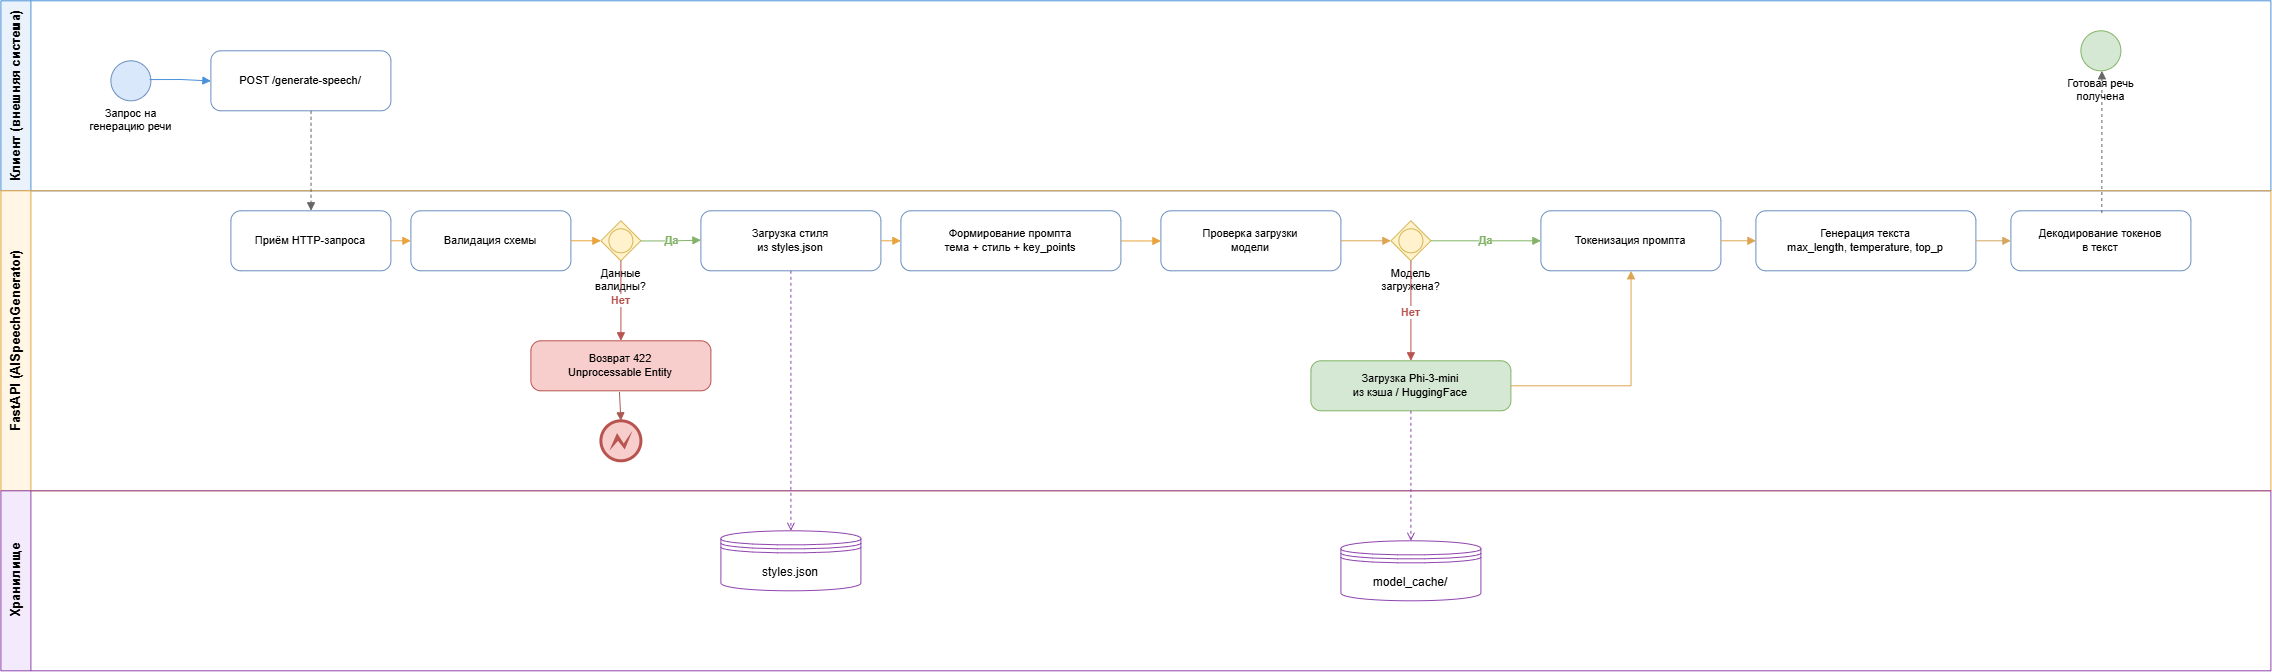

The diagram above was exported from draw.io. Its source (the exported page's mxGraphModel, read from the mxfile embedded in the PNG):
<mxGraphModel dx="3431" dy="2203" grid="1" gridSize="10" guides="1" tooltips="1" connect="1" arrows="1" fold="1" page="1" pageScale="1" pageWidth="1600" pageHeight="1200" math="0" shadow="0">
  <root>
    <mxCell id="0" />
    <mxCell id="1" parent="0" />
    <mxCell id="pool_client" parent="1" style="swimlane;html=1;startSize=30;horizontal=0;fillColor=#EAF3FB;strokeColor=#4A90D9;fontStyle=1;fontSize=13;" value="Клиент (внешняя система)" vertex="1">
      <mxGeometry height="190" width="2270" x="40" y="10" as="geometry" />
    </mxCell>
    <mxCell id="pool_api" parent="1" style="swimlane;html=1;startSize=30;horizontal=0;fillColor=#FFF6E5;strokeColor=#E8A33D;fontStyle=1;fontSize=13;" value="FastAPI (AISpeechGenerator)" vertex="1">
      <mxGeometry height="300" width="2270" x="40" y="200" as="geometry" />
    </mxCell>
    <mxCell id="start_event" parent="pool_api" style="shape=mxgraph.bpmn.event;html=1;outline=standard;symbol=general;fillColor=#dae8fc;strokeColor=#6c8ebf;verticalLabelPosition=bottom;verticalAlign=top;fontSize=11;" value="Запрос на&#10;генерацию речи" vertex="1">
      <mxGeometry height="40" width="40" x="110" y="-130" as="geometry" />
    </mxCell>
    <mxCell id="task_send" parent="pool_api" style="shape=mxgraph.bpmn.task;html=1;whiteSpace=wrap;rectStyle=rounded;size=10;fillColor=#ffffff;strokeColor=#6c8ebf;fontSize=11;" value="POST /generate-speech/" vertex="1">
      <mxGeometry height="60" width="180" x="210" y="-140" as="geometry" />
    </mxCell>
    <mxCell id="f2" edge="1" parent="pool_api" source="start_event" style="edgeStyle=orthogonalEdgeStyle;html=1;rounded=0;endArrow=block;endFill=1;strokeColor=#4A90D9;exitX=0.969;exitY=0.469;exitDx=0;exitDy=0;exitPerimeter=0;" target="task_send">
      <mxGeometry relative="1" as="geometry">
        <mxPoint x="180" y="-110" as="sourcePoint" />
      </mxGeometry>
    </mxCell>
    <mxCell id="end_event" parent="pool_api" style="shape=mxgraph.bpmn.event;html=1;outline=standard;symbol=general;fillColor=#d5e8d4;strokeColor=#82b366;verticalLabelPosition=bottom;verticalAlign=top;fontSize=11;" value="Готовая речь&#10;получена" vertex="1">
      <mxGeometry height="40" width="40" x="2080" y="-160" as="geometry" />
    </mxCell>
    <mxCell id="task_receive" parent="pool_api" style="shape=mxgraph.bpmn.task;html=1;whiteSpace=wrap;rectStyle=rounded;size=10;fillColor=#ffffff;strokeColor=#6c8ebf;fontSize=11;" value="Приём HTTP-запроса" vertex="1">
      <mxGeometry height="60" width="160" x="230" y="20" as="geometry" />
    </mxCell>
    <mxCell id="f4" edge="1" parent="pool_api" source="task_receive" style="edgeStyle=orthogonalEdgeStyle;html=1;rounded=0;endArrow=block;endFill=1;strokeColor=#E8A33D;" target="task_validate">
      <mxGeometry relative="1" as="geometry" />
    </mxCell>
    <mxCell id="task_validate" parent="pool_api" style="shape=mxgraph.bpmn.task;html=1;whiteSpace=wrap;rectStyle=rounded;size=10;fillColor=#ffffff;strokeColor=#6c8ebf;fontSize=11;" value="Валидация схемы" vertex="1">
      <mxGeometry height="60" width="160" x="410" y="20" as="geometry" />
    </mxCell>
    <mxCell id="f5" edge="1" parent="pool_api" source="task_validate" style="edgeStyle=orthogonalEdgeStyle;html=1;rounded=0;endArrow=block;endFill=1;strokeColor=#E8A33D;" target="gw_valid">
      <mxGeometry relative="1" as="geometry" />
    </mxCell>
    <mxCell id="gw_valid" parent="pool_api" style="shape=mxgraph.bpmn.gateway2;html=1;outline=standard;symbol=cross;fillColor=#fff2cc;strokeColor=#d6b656;verticalLabelPosition=bottom;verticalAlign=top;fontSize=11;" value="Данные&#10;валидны?" vertex="1">
      <mxGeometry height="40" width="40" x="600" y="30" as="geometry" />
    </mxCell>
    <mxCell id="f6_yes" edge="1" parent="pool_api" source="gw_valid" style="edgeStyle=orthogonalEdgeStyle;html=1;rounded=0;endArrow=block;endFill=1;strokeColor=#82b366;fontColor=#82b366;fontStyle=1;entryX=0;entryY=0.489;entryDx=0;entryDy=0;entryPerimeter=0;" target="task_get_style" value="Да">
      <mxGeometry relative="1" as="geometry">
        <mxPoint x="670" y="50" as="targetPoint" />
      </mxGeometry>
    </mxCell>
    <mxCell id="f6_no" edge="1" parent="pool_api" source="gw_valid" style="edgeStyle=orthogonalEdgeStyle;html=1;rounded=0;endArrow=block;endFill=1;strokeColor=#b85450;fontColor=#b85450;fontStyle=1;" target="task_422" value="Нет">
      <mxGeometry relative="1" as="geometry" />
    </mxCell>
    <mxCell id="task_422" parent="pool_api" style="shape=mxgraph.bpmn.task;html=1;whiteSpace=wrap;rectStyle=rounded;size=10;fillColor=#f8cecc;strokeColor=#b85450;fontSize=11;" value="Возврат 422&#10;Unprocessable Entity" vertex="1">
      <mxGeometry height="50" width="180" x="530" y="150" as="geometry" />
    </mxCell>
    <mxCell id="task_get_style" parent="pool_api" style="shape=mxgraph.bpmn.task;html=1;whiteSpace=wrap;rectStyle=rounded;size=10;fillColor=#ffffff;strokeColor=#6c8ebf;fontSize=11;" value="Загрузка стиля&#10;из styles.json" vertex="1">
      <mxGeometry height="60" width="180" x="700" y="20" as="geometry" />
    </mxCell>
    <mxCell id="f8" edge="1" parent="pool_api" source="task_get_style" style="edgeStyle=orthogonalEdgeStyle;html=1;rounded=0;endArrow=block;endFill=1;strokeColor=#E8A33D;" target="task_build_prompt">
      <mxGeometry relative="1" as="geometry" />
    </mxCell>
    <mxCell id="task_check_model" parent="pool_api" style="shape=mxgraph.bpmn.task;html=1;whiteSpace=wrap;rectStyle=rounded;size=10;fillColor=#ffffff;strokeColor=#6c8ebf;fontSize=11;" value="Проверка загрузки&lt;br&gt;модели" vertex="1">
      <mxGeometry height="60" width="180" x="1160" y="20" as="geometry" />
    </mxCell>
    <mxCell id="f10" edge="1" parent="pool_api" source="task_check_model" style="edgeStyle=orthogonalEdgeStyle;html=1;rounded=0;endArrow=block;endFill=1;strokeColor=light-dark(#dca552, #328736);" target="gw_model">
      <mxGeometry relative="1" as="geometry" />
    </mxCell>
    <mxCell id="gw_model" parent="pool_api" style="shape=mxgraph.bpmn.gateway2;html=1;outline=standard;symbol=cross;fillColor=#fff2cc;strokeColor=#d6b656;verticalLabelPosition=bottom;verticalAlign=top;fontSize=11;" value="Модель&#10;загружена?" vertex="1">
      <mxGeometry height="40" width="40" x="1390" y="30" as="geometry" />
    </mxCell>
    <mxCell id="f9" edge="1" parent="pool_api" source="task_build_prompt" style="edgeStyle=orthogonalEdgeStyle;html=1;rounded=0;endArrow=block;endFill=1;strokeColor=light-dark(#e8a33d, #328736);" target="task_check_model">
      <mxGeometry relative="1" as="geometry">
        <Array as="points">
          <mxPoint x="1140" y="50" />
          <mxPoint x="1140" y="50" />
        </Array>
      </mxGeometry>
    </mxCell>
    <mxCell id="task_build_prompt" parent="pool_api" style="shape=mxgraph.bpmn.task;html=1;whiteSpace=wrap;rectStyle=rounded;size=10;fillColor=#ffffff;strokeColor=#6c8ebf;fontSize=11;" value="Формирование промпта&#10;тема + стиль + key_points" vertex="1">
      <mxGeometry height="60" width="220" x="900" y="20" as="geometry" />
    </mxCell>
    <mxCell id="task_load_model" parent="pool_api" style="shape=mxgraph.bpmn.task;html=1;whiteSpace=wrap;rectStyle=rounded;size=10;fillColor=#d5e8d4;strokeColor=#82b366;fontSize=11;" value="Загрузка Phi-3-mini&#10;из кэша / HuggingFace" vertex="1">
      <mxGeometry height="50" width="200" x="1310" y="170" as="geometry" />
    </mxCell>
    <mxCell id="f11_no" edge="1" parent="pool_api" source="gw_model" style="edgeStyle=orthogonalEdgeStyle;html=1;rounded=0;endArrow=block;endFill=1;strokeColor=#b85450;fontColor=#b85450;fontStyle=1;" target="task_load_model" value="Нет">
      <mxGeometry relative="1" as="geometry" />
    </mxCell>
    <mxCell id="V9h0a59DFqRdidDE9-D8-11" edge="1" parent="pool_api" source="task_422" style="edgeStyle=orthogonalEdgeStyle;html=1;rounded=0;endArrow=block;endFill=1;strokeColor=light-dark(#a95b53, #905500);exitX=0.492;exitY=1.024;exitDx=0;exitDy=0;exitPerimeter=0;" target="V9h0a59DFqRdidDE9-D8-12">
      <mxGeometry relative="1" as="geometry">
        <Array as="points">
          <mxPoint x="618.6" y="230.02" />
          <mxPoint x="620.02" y="230.02" />
        </Array>
        <mxPoint x="570" y="230" as="sourcePoint" />
        <mxPoint x="620" y="239.9999999999999" as="targetPoint" />
      </mxGeometry>
    </mxCell>
    <mxCell id="task_tokenize" parent="pool_api" style="shape=mxgraph.bpmn.task;html=1;whiteSpace=wrap;rectStyle=rounded;size=10;fillColor=#ffffff;strokeColor=#6c8ebf;fontSize=11;" value="Токенизация промпта" vertex="1">
      <mxGeometry height="60" width="180" x="1540" y="20" as="geometry" />
    </mxCell>
    <mxCell id="f13" edge="1" parent="pool_api" source="task_tokenize" style="edgeStyle=orthogonalEdgeStyle;html=1;rounded=0;endArrow=block;endFill=1;strokeColor=light-dark(#dca552, #328736);" target="task_generate">
      <mxGeometry relative="1" as="geometry" />
    </mxCell>
    <mxCell id="task_generate" parent="pool_api" style="shape=mxgraph.bpmn.task;html=1;whiteSpace=wrap;rectStyle=rounded;size=10;fillColor=#ffffff;strokeColor=#6c8ebf;fontSize=11;" value="Генерация текста&#10;max_length, temperature, top_p" vertex="1">
      <mxGeometry height="60" width="220" x="1755" y="20" as="geometry" />
    </mxCell>
    <mxCell id="f14" edge="1" parent="pool_api" source="task_generate" style="edgeStyle=orthogonalEdgeStyle;html=1;rounded=0;endArrow=block;endFill=1;strokeColor=light-dark(#d2a760, #328736);" target="task_decode">
      <mxGeometry relative="1" as="geometry" />
    </mxCell>
    <mxCell id="task_decode" parent="pool_api" style="shape=mxgraph.bpmn.task;html=1;whiteSpace=wrap;rectStyle=rounded;size=10;fillColor=#ffffff;strokeColor=#6c8ebf;fontSize=11;" value="Декодирование токенов&#10;в текст" vertex="1">
      <mxGeometry height="60" width="180" x="2010" y="20" as="geometry" />
    </mxCell>
    <mxCell id="f12" edge="1" parent="pool_api" source="task_load_model" style="edgeStyle=orthogonalEdgeStyle;html=1;rounded=0;endArrow=block;endFill=1;strokeColor=light-dark(#dca552, #ededed);" target="task_tokenize">
      <mxGeometry relative="1" as="geometry" />
    </mxCell>
    <mxCell id="f11_yes" edge="1" parent="pool_api" source="gw_model" style="edgeStyle=orthogonalEdgeStyle;html=1;rounded=0;endArrow=block;endFill=1;strokeColor=#82b366;fontColor=#82b366;fontStyle=1;" target="task_tokenize" value="Да">
      <mxGeometry relative="1" as="geometry" />
    </mxCell>
    <mxCell id="V9h0a59DFqRdidDE9-D8-12" parent="pool_api" style="points=[[0.145,0.145,0],[0.5,0,0],[0.855,0.145,0],[1,0.5,0],[0.855,0.855,0],[0.5,1,0],[0.145,0.855,0],[0,0.5,0]];shape=mxgraph.bpmn.event;html=1;verticalLabelPosition=bottom;labelBackgroundColor=#ffffff;verticalAlign=top;align=center;perimeter=ellipsePerimeter;outlineConnect=0;aspect=fixed;outline=end;symbol=error;fillColor=#f8cecc;strokeColor=#b85450;" value="" vertex="1">
      <mxGeometry height="40" width="40" x="600" y="230" as="geometry" />
    </mxCell>
    <mxCell id="store_styles" parent="pool_api" style="shape=datastore;whiteSpace=wrap;html=1;fillColor=#ffffff;strokeColor=#8E44AD;fontSize=12;" value="styles.json" vertex="1">
      <mxGeometry height="60" width="140" x="720" y="340" as="geometry" />
    </mxCell>
    <mxCell id="store_cache" parent="pool_api" style="shape=datastore;whiteSpace=wrap;html=1;fillColor=#ffffff;strokeColor=#8E44AD;fontSize=12;" value="model_cache/" vertex="1">
      <mxGeometry height="60" width="140" x="1340" y="350" as="geometry" />
    </mxCell>
    <mxCell id="f3" edge="1" parent="pool_api" source="task_send" style="edgeStyle=orthogonalEdgeStyle;html=1;rounded=0;endArrow=block;endFill=1;dashed=1;strokeColor=#666666;" target="task_receive">
      <mxGeometry relative="1" as="geometry">
        <Array as="points">
          <mxPoint x="310" y="-10" />
          <mxPoint x="310" y="-10" />
        </Array>
      </mxGeometry>
    </mxCell>
    <mxCell id="f_da_style" edge="1" parent="pool_api" source="task_get_style" style="edgeStyle=orthogonalEdgeStyle;html=1;rounded=0;endArrow=open;endFill=0;dashed=1;strokeColor=#8E44AD;" target="store_styles">
      <mxGeometry relative="1" as="geometry">
        <Array as="points">
          <mxPoint x="800" y="50" />
          <mxPoint x="800" y="530" />
        </Array>
      </mxGeometry>
    </mxCell>
    <mxCell id="f16" edge="1" parent="pool_api" source="task_decode" style="edgeStyle=orthogonalEdgeStyle;html=1;rounded=0;endArrow=block;endFill=1;dashed=1;strokeColor=#666666;exitX=0.505;exitY=0.037;exitDx=0;exitDy=0;exitPerimeter=0;" target="end_event">
      <mxGeometry relative="1" as="geometry">
        <Array as="points">
          <mxPoint x="2100.88" y="-60" />
          <mxPoint x="2100.88" y="-60" />
        </Array>
        <mxPoint x="2330" y="20" as="sourcePoint" />
      </mxGeometry>
    </mxCell>
    <mxCell id="f_da_cache" edge="1" parent="pool_api" source="task_load_model" style="edgeStyle=orthogonalEdgeStyle;html=1;rounded=0;endArrow=open;endFill=0;dashed=1;strokeColor=#8E44AD;" target="store_cache">
      <mxGeometry relative="1" as="geometry" />
    </mxCell>
    <mxCell id="pool_storage" parent="1" style="swimlane;html=1;startSize=30;horizontal=0;fillColor=#F3EAFB;strokeColor=#8E44AD;fontStyle=1;fontSize=13;" value="Хранилище" vertex="1">
      <mxGeometry height="180" width="2270" x="40" y="500" as="geometry" />
    </mxCell>
  </root>
</mxGraphModel>